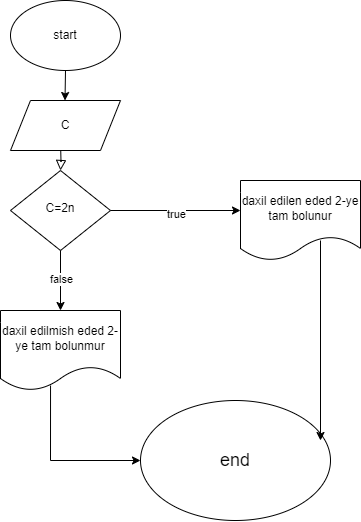

The diagram above was exported from draw.io. Its source (the exported page's mxGraphModel, read from the mxfile embedded in the PNG):
<mxGraphModel dx="1440" dy="860" grid="1" gridSize="10" guides="1" tooltips="1" connect="1" arrows="1" fold="1" page="1" pageScale="1" pageWidth="827" pageHeight="1169" math="0" shadow="0">
  <root>
    <mxCell id="WIyWlLk6GJQsqaUBKTNV-0" />
    <mxCell id="WIyWlLk6GJQsqaUBKTNV-1" parent="WIyWlLk6GJQsqaUBKTNV-0" />
    <mxCell id="WIyWlLk6GJQsqaUBKTNV-2" value="" style="rounded=0;html=1;jettySize=auto;orthogonalLoop=1;fontSize=11;endArrow=block;endFill=0;endSize=8;strokeWidth=1;shadow=0;labelBackgroundColor=none;edgeStyle=orthogonalEdgeStyle;" parent="WIyWlLk6GJQsqaUBKTNV-1" target="WIyWlLk6GJQsqaUBKTNV-6" edge="1">
      <mxGeometry relative="1" as="geometry">
        <mxPoint x="220" y="139.9999999999999" as="sourcePoint" />
      </mxGeometry>
    </mxCell>
    <mxCell id="WIyWlLk6GJQsqaUBKTNV-6" value="C=2n" style="rhombus;whiteSpace=wrap;html=1;shadow=0;fontFamily=Helvetica;fontSize=12;align=center;strokeWidth=1;spacing=6;spacingTop=-4;" parent="WIyWlLk6GJQsqaUBKTNV-1" vertex="1">
      <mxGeometry x="170" y="170" width="100" height="80" as="geometry" />
    </mxCell>
    <mxCell id="5Sc_BorIju3XTNRBNrGl-0" value="start" style="ellipse;whiteSpace=wrap;html=1;" parent="WIyWlLk6GJQsqaUBKTNV-1" vertex="1">
      <mxGeometry x="170" width="110" height="70" as="geometry" />
    </mxCell>
    <mxCell id="5Sc_BorIju3XTNRBNrGl-6" value="&lt;font style=&quot;font-size: 18px;&quot;&gt;end&lt;/font&gt;" style="ellipse;whiteSpace=wrap;html=1;" parent="WIyWlLk6GJQsqaUBKTNV-1" vertex="1">
      <mxGeometry x="300" y="400" width="190" height="120" as="geometry" />
    </mxCell>
    <mxCell id="5Sc_BorIju3XTNRBNrGl-12" value="" style="endArrow=classic;html=1;rounded=0;exitX=0.5;exitY=1;exitDx=0;exitDy=0;" parent="WIyWlLk6GJQsqaUBKTNV-1" edge="1" source="5Sc_BorIju3XTNRBNrGl-0">
      <mxGeometry width="50" height="50" relative="1" as="geometry">
        <mxPoint x="224.5" y="80" as="sourcePoint" />
        <mxPoint x="224.5" y="100" as="targetPoint" />
      </mxGeometry>
    </mxCell>
    <mxCell id="5Sc_BorIju3XTNRBNrGl-36" value="" style="endArrow=classic;html=1;rounded=0;" parent="WIyWlLk6GJQsqaUBKTNV-1" edge="1">
      <mxGeometry width="50" height="50" relative="1" as="geometry">
        <mxPoint x="220" y="250" as="sourcePoint" />
        <mxPoint x="220" y="310" as="targetPoint" />
        <Array as="points" />
      </mxGeometry>
    </mxCell>
    <mxCell id="LYV34F7P3N2tp8Desjiv-8" value="false" style="edgeLabel;html=1;align=center;verticalAlign=middle;resizable=0;points=[];" vertex="1" connectable="0" parent="5Sc_BorIju3XTNRBNrGl-36">
      <mxGeometry x="-0.0667" relative="1" as="geometry">
        <mxPoint as="offset" />
      </mxGeometry>
    </mxCell>
    <mxCell id="5Sc_BorIju3XTNRBNrGl-50" value="" style="endArrow=classic;html=1;rounded=0;" parent="WIyWlLk6GJQsqaUBKTNV-1" edge="1">
      <mxGeometry width="50" height="50" relative="1" as="geometry">
        <mxPoint x="480" y="240" as="sourcePoint" />
        <mxPoint x="480" y="440" as="targetPoint" />
      </mxGeometry>
    </mxCell>
    <mxCell id="5Sc_BorIju3XTNRBNrGl-52" value="" style="endArrow=classic;html=1;rounded=0;exitX=0.417;exitY=0.938;exitDx=0;exitDy=0;exitPerimeter=0;" parent="WIyWlLk6GJQsqaUBKTNV-1" source="LYV34F7P3N2tp8Desjiv-9" target="5Sc_BorIju3XTNRBNrGl-6" edge="1">
      <mxGeometry width="50" height="50" relative="1" as="geometry">
        <mxPoint x="230" y="460" as="sourcePoint" />
        <mxPoint x="650" y="350" as="targetPoint" />
        <Array as="points">
          <mxPoint x="210" y="460" />
        </Array>
      </mxGeometry>
    </mxCell>
    <mxCell id="LYV34F7P3N2tp8Desjiv-0" value="C" style="shape=parallelogram;perimeter=parallelogramPerimeter;whiteSpace=wrap;html=1;fixedSize=1;" vertex="1" parent="WIyWlLk6GJQsqaUBKTNV-1">
      <mxGeometry x="170" y="100" width="110" height="50" as="geometry" />
    </mxCell>
    <mxCell id="LYV34F7P3N2tp8Desjiv-4" value="" style="endArrow=classic;html=1;rounded=0;exitX=1;exitY=0.5;exitDx=0;exitDy=0;" edge="1" parent="WIyWlLk6GJQsqaUBKTNV-1" source="WIyWlLk6GJQsqaUBKTNV-6">
      <mxGeometry width="50" height="50" relative="1" as="geometry">
        <mxPoint x="270" y="220" as="sourcePoint" />
        <mxPoint x="400" y="210" as="targetPoint" />
      </mxGeometry>
    </mxCell>
    <mxCell id="LYV34F7P3N2tp8Desjiv-5" value="true" style="edgeLabel;html=1;align=center;verticalAlign=middle;resizable=0;points=[];" vertex="1" connectable="0" parent="LYV34F7P3N2tp8Desjiv-4">
      <mxGeometry y="-3" relative="1" as="geometry">
        <mxPoint as="offset" />
      </mxGeometry>
    </mxCell>
    <mxCell id="LYV34F7P3N2tp8Desjiv-6" value="daxil edilen eded 2-ye tam bolunur" style="shape=document;whiteSpace=wrap;html=1;boundedLbl=1;" vertex="1" parent="WIyWlLk6GJQsqaUBKTNV-1">
      <mxGeometry x="400" y="180" width="120" height="80" as="geometry" />
    </mxCell>
    <mxCell id="LYV34F7P3N2tp8Desjiv-9" value="daxil edilmish eded 2-ye tam bolunmur" style="shape=document;whiteSpace=wrap;html=1;boundedLbl=1;" vertex="1" parent="WIyWlLk6GJQsqaUBKTNV-1">
      <mxGeometry x="160" y="310" width="120" height="80" as="geometry" />
    </mxCell>
  </root>
</mxGraphModel>